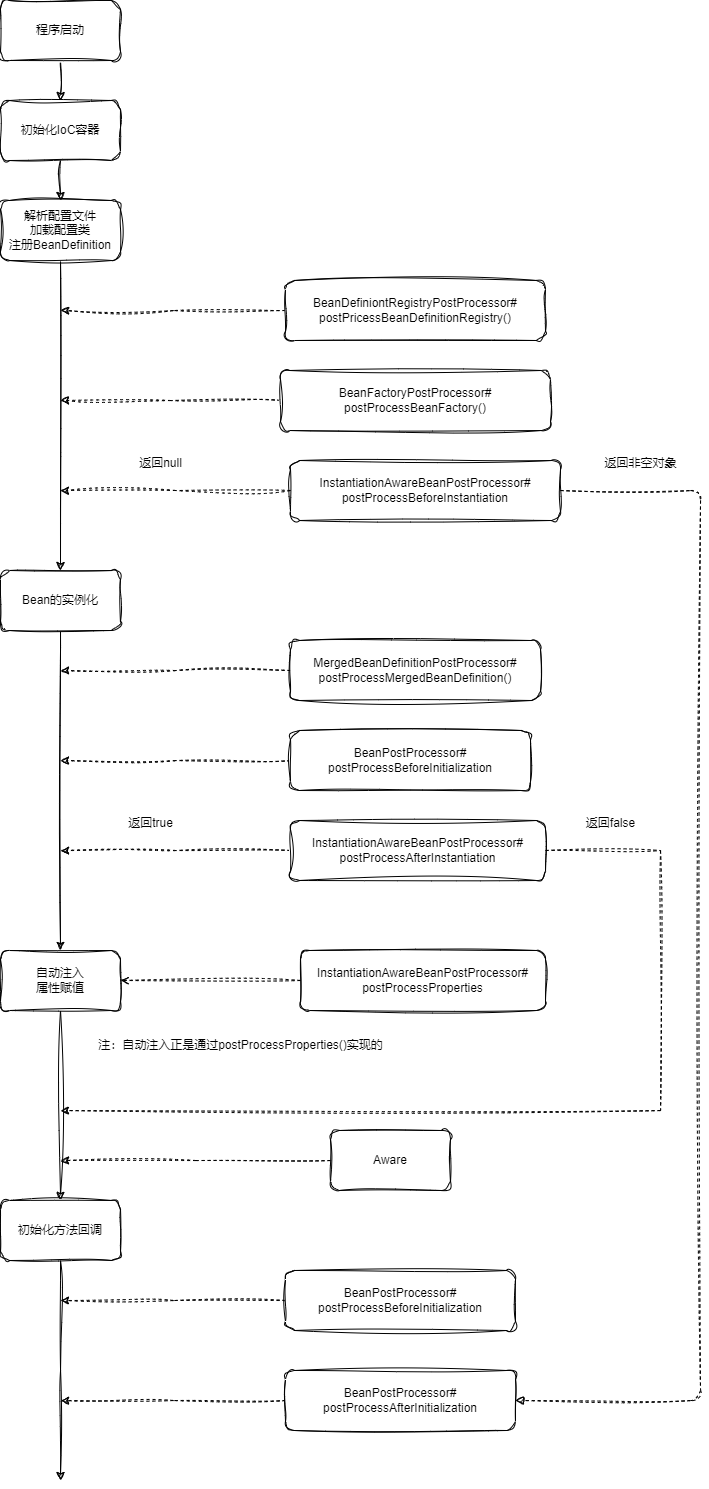

The diagram above was exported from draw.io. Its source (the exported page's mxGraphModel, read from the mxfile embedded in the PNG):
<mxGraphModel dx="1147" dy="669" grid="1" gridSize="10" guides="1" tooltips="1" connect="1" arrows="1" fold="1" page="1" pageScale="1" pageWidth="827" pageHeight="1169" math="0" shadow="0">
  <root>
    <mxCell id="0" />
    <mxCell id="1" parent="0" />
    <mxCell id="54sia_l-dacu4SfnGtD9-16" style="edgeStyle=orthogonalEdgeStyle;rounded=0;orthogonalLoop=1;jettySize=auto;html=1;exitX=0.5;exitY=1;exitDx=0;exitDy=0;sketch=1;curveFitting=1;jiggle=2;" edge="1" parent="1" source="o2eS0SjFiQjlQUokMXJ0-1" target="o2eS0SjFiQjlQUokMXJ0-2">
      <mxGeometry relative="1" as="geometry" />
    </mxCell>
    <mxCell id="o2eS0SjFiQjlQUokMXJ0-1" value="程序启动" style="rounded=1;whiteSpace=wrap;html=1;sketch=1;curveFitting=1;jiggle=2;" parent="1" vertex="1">
      <mxGeometry x="60" y="20" width="120" height="60" as="geometry" />
    </mxCell>
    <mxCell id="54sia_l-dacu4SfnGtD9-17" style="edgeStyle=orthogonalEdgeStyle;rounded=0;orthogonalLoop=1;jettySize=auto;html=1;exitX=0.5;exitY=1;exitDx=0;exitDy=0;sketch=1;curveFitting=1;jiggle=2;" edge="1" parent="1" source="o2eS0SjFiQjlQUokMXJ0-2" target="o2eS0SjFiQjlQUokMXJ0-3">
      <mxGeometry relative="1" as="geometry" />
    </mxCell>
    <mxCell id="o2eS0SjFiQjlQUokMXJ0-2" value="初始化IoC容器" style="rounded=1;whiteSpace=wrap;html=1;sketch=1;curveFitting=1;jiggle=2;" parent="1" vertex="1">
      <mxGeometry x="60" y="120" width="120" height="60" as="geometry" />
    </mxCell>
    <mxCell id="54sia_l-dacu4SfnGtD9-18" style="edgeStyle=orthogonalEdgeStyle;rounded=0;orthogonalLoop=1;jettySize=auto;html=1;exitX=0.5;exitY=1;exitDx=0;exitDy=0;sketch=1;curveFitting=1;jiggle=2;" edge="1" parent="1" source="o2eS0SjFiQjlQUokMXJ0-3" target="o2eS0SjFiQjlQUokMXJ0-6">
      <mxGeometry relative="1" as="geometry" />
    </mxCell>
    <mxCell id="o2eS0SjFiQjlQUokMXJ0-3" value="解析配置文件&lt;br&gt;加载配置类&lt;br&gt;注册BeanDefinition" style="rounded=1;whiteSpace=wrap;html=1;sketch=1;curveFitting=1;jiggle=2;" parent="1" vertex="1">
      <mxGeometry x="60" y="220" width="120" height="60" as="geometry" />
    </mxCell>
    <mxCell id="54sia_l-dacu4SfnGtD9-21" style="edgeStyle=orthogonalEdgeStyle;rounded=0;orthogonalLoop=1;jettySize=auto;html=1;exitX=0;exitY=0.5;exitDx=0;exitDy=0;sketch=1;curveFitting=1;jiggle=2;dashed=1;" edge="1" parent="1" source="o2eS0SjFiQjlQUokMXJ0-4">
      <mxGeometry relative="1" as="geometry">
        <mxPoint x="120" y="330" as="targetPoint" />
      </mxGeometry>
    </mxCell>
    <mxCell id="o2eS0SjFiQjlQUokMXJ0-4" value="BeanDefiniontRegistryPostProcessor#&lt;br&gt;postPricessBeanDefinitionRegistry()" style="rounded=1;whiteSpace=wrap;html=1;sketch=1;curveFitting=1;jiggle=2;" parent="1" vertex="1">
      <mxGeometry x="345" y="300" width="260" height="60" as="geometry" />
    </mxCell>
    <mxCell id="54sia_l-dacu4SfnGtD9-22" style="edgeStyle=orthogonalEdgeStyle;rounded=0;orthogonalLoop=1;jettySize=auto;html=1;exitX=0;exitY=0.5;exitDx=0;exitDy=0;sketch=1;curveFitting=1;jiggle=2;dashed=1;" edge="1" parent="1" source="o2eS0SjFiQjlQUokMXJ0-5">
      <mxGeometry relative="1" as="geometry">
        <mxPoint x="120" y="420" as="targetPoint" />
      </mxGeometry>
    </mxCell>
    <mxCell id="o2eS0SjFiQjlQUokMXJ0-5" value="BeanFactoryPostProcessor#&lt;br&gt;postProcessBeanFactory()" style="rounded=1;whiteSpace=wrap;html=1;sketch=1;curveFitting=1;jiggle=2;" parent="1" vertex="1">
      <mxGeometry x="340" y="390" width="270" height="60" as="geometry" />
    </mxCell>
    <mxCell id="54sia_l-dacu4SfnGtD9-19" style="edgeStyle=orthogonalEdgeStyle;rounded=0;orthogonalLoop=1;jettySize=auto;html=1;exitX=0.5;exitY=1;exitDx=0;exitDy=0;sketch=1;curveFitting=1;jiggle=2;" edge="1" parent="1" source="o2eS0SjFiQjlQUokMXJ0-6" target="o2eS0SjFiQjlQUokMXJ0-7">
      <mxGeometry relative="1" as="geometry" />
    </mxCell>
    <mxCell id="o2eS0SjFiQjlQUokMXJ0-6" value="Bean的实例化" style="rounded=1;whiteSpace=wrap;html=1;sketch=1;curveFitting=1;jiggle=2;" parent="1" vertex="1">
      <mxGeometry x="60" y="590" width="120" height="60" as="geometry" />
    </mxCell>
    <mxCell id="54sia_l-dacu4SfnGtD9-20" style="edgeStyle=orthogonalEdgeStyle;rounded=0;orthogonalLoop=1;jettySize=auto;html=1;exitX=0.5;exitY=1;exitDx=0;exitDy=0;entryX=0.5;entryY=0;entryDx=0;entryDy=0;sketch=1;curveFitting=1;jiggle=2;" edge="1" parent="1" source="o2eS0SjFiQjlQUokMXJ0-7" target="o2eS0SjFiQjlQUokMXJ0-8">
      <mxGeometry relative="1" as="geometry" />
    </mxCell>
    <mxCell id="o2eS0SjFiQjlQUokMXJ0-7" value="自动注入&lt;br&gt;属性赋值" style="rounded=1;whiteSpace=wrap;html=1;sketch=1;curveFitting=1;jiggle=2;" parent="1" vertex="1">
      <mxGeometry x="60" y="970" width="120" height="60" as="geometry" />
    </mxCell>
    <mxCell id="54sia_l-dacu4SfnGtD9-25" style="edgeStyle=orthogonalEdgeStyle;rounded=0;orthogonalLoop=1;jettySize=auto;html=1;exitX=0.5;exitY=1;exitDx=0;exitDy=0;sketch=1;curveFitting=1;jiggle=2;" edge="1" parent="1" source="o2eS0SjFiQjlQUokMXJ0-8">
      <mxGeometry relative="1" as="geometry">
        <mxPoint x="120" y="1500" as="targetPoint" />
      </mxGeometry>
    </mxCell>
    <mxCell id="o2eS0SjFiQjlQUokMXJ0-8" value="初始化方法回调" style="rounded=1;whiteSpace=wrap;html=1;sketch=1;curveFitting=1;jiggle=2;" parent="1" vertex="1">
      <mxGeometry x="60" y="1220" width="120" height="60" as="geometry" />
    </mxCell>
    <mxCell id="54sia_l-dacu4SfnGtD9-33" style="edgeStyle=orthogonalEdgeStyle;rounded=0;orthogonalLoop=1;jettySize=auto;html=1;exitX=0;exitY=0.5;exitDx=0;exitDy=0;sketch=1;curveFitting=1;jiggle=2;dashed=1;" edge="1" parent="1" source="o2eS0SjFiQjlQUokMXJ0-9">
      <mxGeometry relative="1" as="geometry">
        <mxPoint x="120" y="780" as="targetPoint" />
      </mxGeometry>
    </mxCell>
    <mxCell id="o2eS0SjFiQjlQUokMXJ0-9" value="BeanPostProcessor#&lt;br&gt;postProcessBeforeInitialization" style="rounded=1;whiteSpace=wrap;html=1;sketch=1;curveFitting=1;jiggle=2;" parent="1" vertex="1">
      <mxGeometry x="350" y="750" width="240" height="60" as="geometry" />
    </mxCell>
    <mxCell id="54sia_l-dacu4SfnGtD9-27" style="edgeStyle=orthogonalEdgeStyle;rounded=0;orthogonalLoop=1;jettySize=auto;html=1;exitX=0;exitY=0.5;exitDx=0;exitDy=0;sketch=1;curveFitting=1;jiggle=2;dashed=1;" edge="1" parent="1" source="o2eS0SjFiQjlQUokMXJ0-10">
      <mxGeometry relative="1" as="geometry">
        <mxPoint x="120" y="1420" as="targetPoint" />
      </mxGeometry>
    </mxCell>
    <mxCell id="o2eS0SjFiQjlQUokMXJ0-10" value="BeanPostProcessor#&lt;br&gt;postProcessAfterInitialization" style="rounded=1;whiteSpace=wrap;html=1;sketch=1;curveFitting=1;jiggle=2;" parent="1" vertex="1">
      <mxGeometry x="345" y="1390" width="230" height="60" as="geometry" />
    </mxCell>
    <mxCell id="54sia_l-dacu4SfnGtD9-23" style="edgeStyle=orthogonalEdgeStyle;rounded=0;orthogonalLoop=1;jettySize=auto;html=1;exitX=0;exitY=0.5;exitDx=0;exitDy=0;sketch=1;curveFitting=1;jiggle=2;dashed=1;" edge="1" parent="1" source="54sia_l-dacu4SfnGtD9-1">
      <mxGeometry relative="1" as="geometry">
        <mxPoint x="120" y="510" as="targetPoint" />
      </mxGeometry>
    </mxCell>
    <mxCell id="54sia_l-dacu4SfnGtD9-1" value="InstantiationAwareBeanPostProcessor#&lt;br&gt;postProcessBeforeInstantiation" style="rounded=1;whiteSpace=wrap;html=1;sketch=1;curveFitting=1;jiggle=2;" vertex="1" parent="1">
      <mxGeometry x="350" y="480" width="270" height="60" as="geometry" />
    </mxCell>
    <mxCell id="54sia_l-dacu4SfnGtD9-3" value="" style="html=1;verticalAlign=bottom;endArrow=block;rounded=1;sketch=1;curveFitting=1;jiggle=2;strokeWidth=1;shadow=0;exitX=1;exitY=0.5;exitDx=0;exitDy=0;entryX=1;entryY=0.5;entryDx=0;entryDy=0;elbow=vertical;edgeStyle=orthogonalEdgeStyle;dashed=1;" edge="1" parent="1" source="54sia_l-dacu4SfnGtD9-1" target="o2eS0SjFiQjlQUokMXJ0-10">
      <mxGeometry width="80" relative="1" as="geometry">
        <mxPoint x="520" y="720" as="sourcePoint" />
        <mxPoint x="680" y="720" as="targetPoint" />
        <Array as="points">
          <mxPoint x="760" y="510" />
          <mxPoint x="760" y="1420" />
        </Array>
      </mxGeometry>
    </mxCell>
    <mxCell id="54sia_l-dacu4SfnGtD9-34" style="edgeStyle=orthogonalEdgeStyle;rounded=0;orthogonalLoop=1;jettySize=auto;html=1;exitX=0;exitY=0.5;exitDx=0;exitDy=0;sketch=1;curveFitting=1;jiggle=2;dashed=1;" edge="1" parent="1" source="54sia_l-dacu4SfnGtD9-5">
      <mxGeometry relative="1" as="geometry">
        <mxPoint x="120" y="690" as="targetPoint" />
      </mxGeometry>
    </mxCell>
    <mxCell id="54sia_l-dacu4SfnGtD9-5" value="MergedBeanDefinitionPostProcessor#&lt;br&gt;postProcessMergedBeanDefinition()" style="rounded=1;whiteSpace=wrap;html=1;sketch=1;curveFitting=1;jiggle=2;" vertex="1" parent="1">
      <mxGeometry x="350" y="660" width="250" height="60" as="geometry" />
    </mxCell>
    <mxCell id="54sia_l-dacu4SfnGtD9-8" style="rounded=0;orthogonalLoop=1;jettySize=auto;html=1;exitX=1;exitY=0.5;exitDx=0;exitDy=0;sketch=1;curveFitting=1;jiggle=2;edgeStyle=orthogonalEdgeStyle;dashed=1;" edge="1" parent="1" source="54sia_l-dacu4SfnGtD9-6">
      <mxGeometry relative="1" as="geometry">
        <mxPoint x="120" y="1130" as="targetPoint" />
        <Array as="points">
          <mxPoint x="720" y="870" />
          <mxPoint x="720" y="1130" />
          <mxPoint x="120" y="1130" />
        </Array>
      </mxGeometry>
    </mxCell>
    <mxCell id="54sia_l-dacu4SfnGtD9-31" style="edgeStyle=orthogonalEdgeStyle;rounded=0;orthogonalLoop=1;jettySize=auto;html=1;exitX=0;exitY=0.5;exitDx=0;exitDy=0;sketch=1;curveFitting=1;jiggle=2;dashed=1;" edge="1" parent="1" source="54sia_l-dacu4SfnGtD9-6">
      <mxGeometry relative="1" as="geometry">
        <mxPoint x="120" y="870" as="targetPoint" />
      </mxGeometry>
    </mxCell>
    <mxCell id="54sia_l-dacu4SfnGtD9-6" value="InstantiationAwareBeanPostProcessor#&lt;br&gt;postProcessAfterInstantiation" style="rounded=1;whiteSpace=wrap;html=1;sketch=1;curveFitting=1;jiggle=2;" vertex="1" parent="1">
      <mxGeometry x="350" y="840" width="255" height="60" as="geometry" />
    </mxCell>
    <mxCell id="54sia_l-dacu4SfnGtD9-9" value="InstantiationAwareBeanPostProcessor#&lt;br&gt;postProcessProperties" style="rounded=1;whiteSpace=wrap;html=1;sketch=1;curveFitting=1;jiggle=2;" vertex="1" parent="1">
      <mxGeometry x="360" y="970" width="245" height="60" as="geometry" />
    </mxCell>
    <mxCell id="54sia_l-dacu4SfnGtD9-11" value="" style="html=1;verticalAlign=bottom;endArrow=open;rounded=1;sketch=1;curveFitting=1;jiggle=2;entryX=1;entryY=0.5;entryDx=0;entryDy=0;exitX=0;exitY=0.5;exitDx=0;exitDy=0;dashed=1;" edge="1" parent="1" source="54sia_l-dacu4SfnGtD9-9" target="o2eS0SjFiQjlQUokMXJ0-7">
      <mxGeometry relative="1" as="geometry">
        <mxPoint x="440" y="830" as="sourcePoint" />
        <mxPoint x="240" y="830" as="targetPoint" />
      </mxGeometry>
    </mxCell>
    <mxCell id="54sia_l-dacu4SfnGtD9-24" style="edgeStyle=orthogonalEdgeStyle;rounded=0;orthogonalLoop=1;jettySize=auto;html=1;exitX=0;exitY=0.5;exitDx=0;exitDy=0;sketch=1;curveFitting=1;jiggle=2;dashed=1;" edge="1" parent="1" source="54sia_l-dacu4SfnGtD9-12">
      <mxGeometry relative="1" as="geometry">
        <mxPoint x="120" y="1180" as="targetPoint" />
      </mxGeometry>
    </mxCell>
    <mxCell id="54sia_l-dacu4SfnGtD9-12" value="Aware" style="rounded=1;whiteSpace=wrap;html=1;sketch=1;curveFitting=1;jiggle=2;" vertex="1" parent="1">
      <mxGeometry x="390" y="1150" width="120" height="60" as="geometry" />
    </mxCell>
    <mxCell id="54sia_l-dacu4SfnGtD9-26" style="edgeStyle=orthogonalEdgeStyle;rounded=0;orthogonalLoop=1;jettySize=auto;html=1;exitX=0;exitY=0.5;exitDx=0;exitDy=0;sketch=1;curveFitting=1;jiggle=2;dashed=1;" edge="1" parent="1" source="54sia_l-dacu4SfnGtD9-13">
      <mxGeometry relative="1" as="geometry">
        <mxPoint x="120" y="1320" as="targetPoint" />
      </mxGeometry>
    </mxCell>
    <mxCell id="54sia_l-dacu4SfnGtD9-13" value="BeanPostProcessor#&lt;br&gt;postProcessBeforeInitialization" style="rounded=1;whiteSpace=wrap;html=1;sketch=1;curveFitting=1;jiggle=2;" vertex="1" parent="1">
      <mxGeometry x="345" y="1290" width="230" height="60" as="geometry" />
    </mxCell>
    <mxCell id="54sia_l-dacu4SfnGtD9-28" value="返回null" style="text;html=1;align=center;verticalAlign=middle;resizable=0;points=[];autosize=1;strokeColor=none;fillColor=none;sketch=1;curveFitting=1;jiggle=2;" vertex="1" parent="1">
      <mxGeometry x="185" y="468" width="70" height="30" as="geometry" />
    </mxCell>
    <mxCell id="54sia_l-dacu4SfnGtD9-29" value="返回非空对象" style="text;html=1;align=center;verticalAlign=middle;resizable=0;points=[];autosize=1;strokeColor=none;fillColor=none;sketch=1;curveFitting=1;jiggle=2;" vertex="1" parent="1">
      <mxGeometry x="650" y="468" width="100" height="30" as="geometry" />
    </mxCell>
    <mxCell id="54sia_l-dacu4SfnGtD9-30" value="返回false" style="text;html=1;align=center;verticalAlign=middle;resizable=0;points=[];autosize=1;strokeColor=none;fillColor=none;sketch=1;curveFitting=1;jiggle=2;" vertex="1" parent="1">
      <mxGeometry x="635" y="828" width="70" height="30" as="geometry" />
    </mxCell>
    <mxCell id="54sia_l-dacu4SfnGtD9-32" value="返回true" style="text;html=1;align=center;verticalAlign=middle;resizable=0;points=[];autosize=1;strokeColor=none;fillColor=none;sketch=1;curveFitting=1;jiggle=2;" vertex="1" parent="1">
      <mxGeometry x="175" y="828" width="70" height="30" as="geometry" />
    </mxCell>
    <mxCell id="54sia_l-dacu4SfnGtD9-38" value="注：自动注入正是通过postProcessProperties()实现的" style="text;html=1;align=center;verticalAlign=middle;resizable=0;points=[];autosize=1;strokeColor=none;fillColor=none;" vertex="1" parent="1">
      <mxGeometry x="145" y="1050" width="310" height="30" as="geometry" />
    </mxCell>
  </root>
</mxGraphModel>